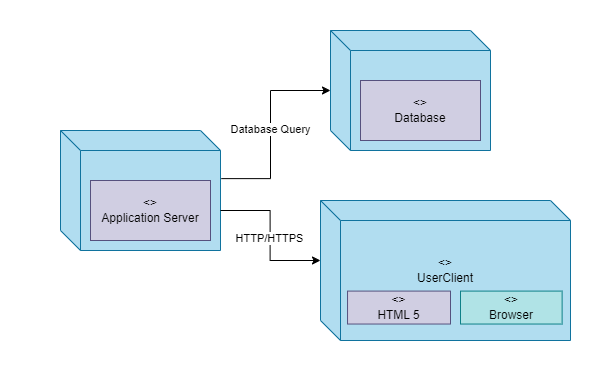

The diagram above was exported from draw.io. Its source (the exported page's mxGraphModel, read from the mxfile embedded in the PNG):
<mxGraphModel dx="913" dy="454" grid="1" gridSize="10" guides="1" tooltips="1" connect="1" arrows="1" fold="1" page="1" pageScale="1" pageWidth="827" pageHeight="1169" math="0" shadow="0">
  <root>
    <mxCell id="0" />
    <mxCell id="1" parent="0" />
    <mxCell id="2" value="&lt;&lt;device&gt;&gt;&#10;Web Server" style="shape=cube;whiteSpace=wrap;html=1;fillColor=#b1ddf0;strokeColor=#10739e;" vertex="1" parent="1">
      <mxGeometry x="80" y="180" width="160" height="120" as="geometry" />
    </mxCell>
    <mxCell id="3" value="&amp;lt;&amp;gt;&lt;br&gt;Application Server" style="shape=rectangle;whiteSpace=wrap;html=1;fillColor=#d0cee2;strokeColor=#56517e;" vertex="1" parent="2">
      <mxGeometry x="30" y="50" width="120" height="60" as="geometry" />
    </mxCell>
    <mxCell id="4" value="&lt;&lt;device&gt;&gt;&#10;DB Server" style="shape=cube;whiteSpace=wrap;html=1;fillColor=#b1ddf0;strokeColor=#10739e;" vertex="1" parent="1">
      <mxGeometry x="350" y="80" width="160" height="120" as="geometry" />
    </mxCell>
    <mxCell id="5" value="&amp;lt;&amp;gt;&lt;br&gt;Database" style="shape=rectangle;whiteSpace=wrap;html=1;fillColor=#d0cee2;strokeColor=#56517e;" vertex="1" parent="4">
      <mxGeometry x="30" y="50" width="120" height="60" as="geometry" />
    </mxCell>
    <mxCell id="6" value="&lt;&lt;device&gt;&gt;&#10;UserClient" style="shape=cube;whiteSpace=wrap;html=1;fillColor=#b1ddf0;strokeColor=#10739e;" vertex="1" parent="1">
      <mxGeometry x="340" y="250" width="250" height="140" as="geometry" />
    </mxCell>
    <mxCell id="7" value="&lt;&lt;device&gt;&gt;&#10;Browser" style="shape=rectangle;whiteSpace=wrap;html=1;fillColor=#b0e3e6;strokeColor=#0e8088;" vertex="1" parent="6">
      <mxGeometry x="140" y="90.59" width="101.62" height="32.94" as="geometry" />
    </mxCell>
    <mxCell id="8" value="&lt;&lt;artifact&gt;&gt;&#10;HTML 5" style="shape=rectangle;whiteSpace=wrap;html=1;fillColor=#d0cee2;strokeColor=#56517e;" vertex="1" parent="6">
      <mxGeometry x="27.03" y="90.59" width="102.97" height="32.94" as="geometry" />
    </mxCell>
    <mxCell id="9" value="Database Query" style="edgeStyle=elbowEdgeStyle;rounded=0;orthogonal=0;html=1;curved=0;exitX=1.005;exitY=0.401;exitDx=0;exitDy=0;exitPerimeter=0;" edge="1" parent="1" source="2" target="4">
      <mxGeometry relative="1" as="geometry">
        <Array as="points">
          <mxPoint x="290" y="240" />
        </Array>
      </mxGeometry>
    </mxCell>
    <mxCell id="10" style="edgeStyle=elbowEdgeStyle;rounded=0;orthogonal=0;html=1;entryX=0;entryY=0;entryDx=0;entryDy=60;entryPerimeter=0;curved=0;" edge="1" parent="1" target="6">
      <mxGeometry relative="1" as="geometry">
        <mxPoint x="240" y="259.99999999999994" as="sourcePoint" />
        <mxPoint x="340" y="340" as="targetPoint" />
      </mxGeometry>
    </mxCell>
    <mxCell id="h3wdxOlsjqrG5l1ADvOi-18" value="HTTP/HTTPS" style="edgeLabel;html=1;align=center;verticalAlign=middle;resizable=0;points=[];" vertex="1" connectable="0" parent="10">
      <mxGeometry x="-0.1709" y="-1" relative="1" as="geometry">
        <mxPoint y="15" as="offset" />
      </mxGeometry>
    </mxCell>
    <mxCell id="e1lpRkIHV1LFAHUm4qgl-10" value="" style="rounded=0;whiteSpace=wrap;html=1;fillColor=none;strokeColor=none;" vertex="1" parent="1">
      <mxGeometry x="20" y="50" width="610" height="380" as="geometry" />
    </mxCell>
  </root>
</mxGraphModel>